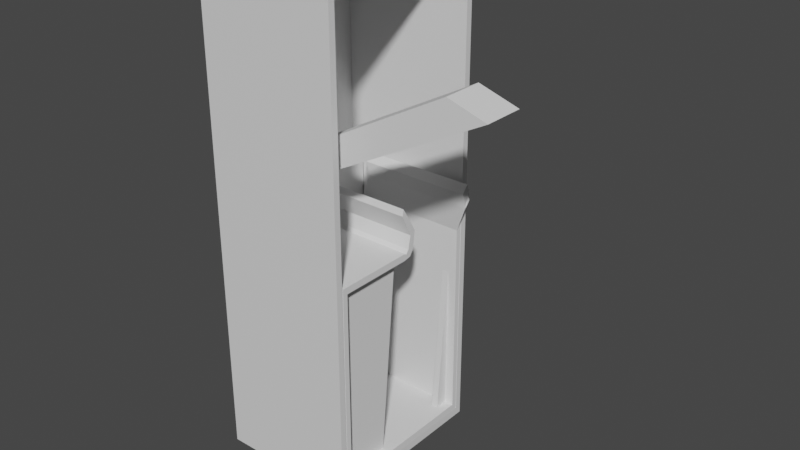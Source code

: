 # Source: ascenseur_broken.blend  (saved by Blender 3.3.6; exported with 4.5.12 LTS)
import bpy
from mathutils import Matrix  # noqa: F401  (used for matrix-valued properties, if any)

bpy.ops.wm.read_factory_settings(use_empty=True)
scene = bpy.context.scene
scene.name = 'Scene'

# ---- collections
col_collection = bpy.data.collections.new('Collection'); scene.collection.children.link(col_collection)

# ---- materials (node trees are filled in below, after node groups)
mat_material = bpy.data.materials.new('Material')
mat_material.alpha_threshold = 0.0
mat_material.use_transparent_shadow = False
mat_material.roughness = 0.5
mat_material.line_color = (0.0, 0.0, 0.0, 1.0)

# ---- material node trees
mat_material.use_nodes = True; mat_material.node_tree.nodes.clear()
_N = mat_material.node_tree.nodes; _L = mat_material.node_tree.links
n0 = _N.new('ShaderNodeOutputMaterial'); n0.name = 'Material Output'; n0.location = (300, 300)
n1 = _N.new('ShaderNodeBsdfPrincipled'); n1.name = 'Principled BSDF'; n1.location = (10, 300)
n1.distribution = 'GGX'
n1.subsurface_method = 'RANDOM_WALK_SKIN'
n1.inputs[3].default_value = 1.45
n1.inputs[27].default_value = (0.0, 0.0, 0.0, 1.0)
n1.inputs[28].default_value = 1.0
_L.new(n1.outputs[0], n0.inputs[0])
n0.is_active_output = True

# ---- world
world_world = bpy.data.worlds.new('World'); scene.world = world_world
world_world.use_nodes = True; world_world.node_tree.nodes.clear()
_N = world_world.node_tree.nodes; _L = world_world.node_tree.links
n0 = _N.new('ShaderNodeOutputWorld'); n0.name = 'World Output'; n0.location = (300, 300)
n1 = _N.new('ShaderNodeBackground'); n1.name = 'Background'; n1.location = (10, 300)
n1.inputs[0].default_value = (0.05088, 0.05088, 0.05088, 1.0)
_L.new(n1.outputs[0], n0.inputs[0])
n0.is_active_output = True
world_world.color = (0.05088, 0.05088, 0.05088)
world_world.use_sun_shadow = False
world_world.sun_shadow_jitter_overblur = 0.0

# ---- meshes
me_cube = bpy.data.meshes.new('Cube')
me_cube.from_pydata([(1.0, 1.0, 1.0), (1.0, 1.0, -1.0), (1.0, -1.0, 1.0), (1.0, -1.0, -1.0), (-1.0, 1.0, 1.0), (-1.0, 1.0, -1.0), (-1.0, -1.0, 1.0), (-1.0, -1.0, -1.0), (1.0, 0.9281, 0.966), (1.0, 0.9281, -0.966), (1.0, -0.9281, 0.966), (1.0, -0.9281, -0.966), (-0.8949, 0.9281, 0.966), (-0.8949, 0.9281, -0.966), (-0.8949, -0.9281, 0.966), (-0.8949, -0.9281, -0.966)], [], [(0, 4, 6, 2), (3, 2, 6, 7), (7, 6, 4, 5), (5, 1, 3, 7), (2, 3, 11, 10), (5, 4, 0, 1), (11, 9, 13, 15), (1, 0, 8, 9), (3, 1, 9, 11), (0, 2, 10, 8), (13, 12, 14, 15), (10, 11, 15, 14), (8, 10, 14, 12), (9, 8, 12, 13)])
_uv = me_cube.uv_layers.new(name='UVMap')
_uv.uv.foreach_set('vector', [0.625, 0.5, 0.875, 0.5, 0.875, 0.75, 0.625, 0.75, 0.375, 0.75, 0.625, 0.75, 0.625, 1.0, 0.375, 1.0, 0.375, 0.0, 0.625, 0.0, 0.625, 0.25, 0.375, 0.25, 0.125, 0.5, 0.375, 0.5, 0.375, 0.75, 0.125, 0.75, 0.625, 0.75, 0.375, 0.75, 0.375, 0.75, 0.625, 0.75, 0.375, 0.25, 0.625, 0.25, 0.625, 0.5, 0.375, 0.5, 0.375, 0.75, 0.375, 0.5, 0.375, 0.5, 0.375, 0.75, 0.375, 0.5, 0.625, 0.5, 0.625, 0.5, 0.375, 0.5, 0.375, 0.75, 0.375, 0.5, 0.375, 0.5, 0.375, 0.75, 0.625, 0.5, 0.625, 0.75, 0.625, 0.75, 0.625, 0.5, 0.375, 0.5, 0.625, 0.5, 0.625, 0.75, 0.375, 0.75, 0.625, 0.75, 0.375, 0.75, 0.375, 0.75, 0.625, 0.75, 0.625, 0.5, 0.625, 0.75, 0.625, 0.75, 0.625, 0.5, 0.375, 0.5, 0.625, 0.5, 0.625, 0.5, 0.375, 0.5])
me_cube.materials.append(mat_material)
me_cube.use_mirror_vertex_groups = False
me_cube.update()
me_cube_001 = bpy.data.meshes.new('Cube.001')
me_cube_001.from_pydata([(-0.7448, -1.0, -1.0), (-0.7448, -1.0, 1.0), (-0.7448, 1.0, -1.0), (-0.7448, 1.0, 1.0), (1.0, -1.0, -1.0), (1.0, -1.0, 1.0), (1.0, 1.0, -1.0), (1.0, 1.0, 1.0), (1.0, 0.9359, 0.9359), (1.0, 0.9359, -0.9359), (1.0, -0.9359, -0.9359), (1.0, -0.9359, 0.9359), (-0.6388, 0.9359, 0.9359), (-0.6388, 0.9359, -0.9359), (-0.6388, -0.9359, -0.9359), (-0.6388, -0.9359, 0.9359), (-0.7448, 0.0, -1.0), (-0.7448, 0.0, 1.0), (1.0, 0.0, -1.0), (1.0, 0.0, 1.0), (1.0, 0.0, -0.9359), (1.0, 0.0, 0.9359), (-0.6388, 0.0, -0.9359), (-0.6388, 0.0, 0.9359), (-0.7448, 0.5, 1.0), (1.0, 0.5, -1.0), (1.0, 0.4679, -0.9359), (-0.6388, 0.4679, -0.9359), (-0.7448, 0.5, -1.0), (-0.6388, 0.4679, 0.9359), (-0.5318, 0.9048, 1.286), (1.213, 0.9048, 1.286), (1.205, 0.8406, 1.222), (-0.4342, 0.8406, 1.222), (-0.7448, 0.5, 1.455), (-0.7448, 1.0, 1.455), (-0.6388, 0.9359, 1.391), (-0.6388, 0.4679, 1.391), (1.0, 0.01845, 0.9855), (1.0, 0.08807, 0.9496), (-0.6388, 0.08807, 0.9496), (-0.7448, 0.01845, 0.9855), (1.0, 0.05661, 1.023), (1.0, 0.1396, 1.013), (-0.6388, 0.1396, 1.013), (-0.7448, 0.05661, 1.023), (1.0, 0.0909, 1.146), (1.0, 0.1647, 1.176), (-0.6388, 0.1647, 1.176), (-0.7448, 0.0909, 1.146), (1.0, -0.04253, 1.357), (1.0, -0.02675, 1.42), (-0.6388, -0.02675, 1.42), (-0.7448, -0.04253, 1.357), (-0.5644, 0.9165, 1.307), (1.18, 0.9165, 1.307), (1.172, 0.8258, 1.349), (-0.4668, 0.8258, 1.349), (-0.5644, 0.9354, 1.349), (1.18, 0.9354, 1.349), (1.172, 0.8999, 1.425), (-0.4668, 0.8999, 1.425)], [], [(28, 24, 3, 2), (2, 3, 7, 6), (5, 4, 10, 11), (4, 5, 1, 0), (16, 18, 4, 0), (19, 17, 1, 5), (21, 11, 15, 23), (25, 6, 9, 26), (19, 5, 11, 21), (6, 7, 8, 9), (22, 23, 15, 14), (9, 8, 12, 13), (11, 10, 14, 15), (26, 9, 13, 27), (10, 20, 22, 14), (27, 29, 23, 22), (4, 18, 20, 10), (28, 25, 18, 16), (0, 1, 17, 16), (2, 6, 25, 28), (13, 12, 29, 27), (20, 26, 27, 22), (18, 25, 26, 20), (16, 17, 24, 28), (17, 19, 38, 41), (29, 24, 17, 23), (3, 24, 34, 35), (3, 12, 33, 30), (30, 33, 57, 54), (7, 3, 30, 31), (12, 8, 32, 33), (8, 7, 31, 32), (34, 37, 36, 35), (12, 3, 35, 36), (29, 12, 36, 37), (24, 29, 37, 34), (41, 38, 42, 45), (23, 17, 41, 40), (21, 23, 40, 39), (19, 21, 39, 38), (44, 45, 49, 48), (38, 39, 43, 42), (40, 41, 45, 44), (39, 40, 44, 43), (49, 46, 50, 53), (43, 44, 48, 47), (45, 42, 46, 49), (42, 43, 47, 46), (50, 51, 52, 53), (46, 47, 51, 50), (48, 49, 53, 52), (47, 48, 52, 51), (54, 57, 61, 58), (32, 31, 55, 56), (33, 32, 56, 57), (31, 30, 54, 55), (59, 58, 61, 60), (56, 55, 59, 60), (57, 56, 60, 61), (55, 54, 58, 59)])
_uv = me_cube_001.uv_layers.new(name='UVMap')
_uv.uv.foreach_set('vector', [0.375, 0.1875, 0.625, 0.1875, 0.625, 0.25, 0.375, 0.25, 0.375, 0.25, 0.625, 0.25, 0.625, 0.5, 0.375, 0.5, 0.625, 0.75, 0.375, 0.75, 0.375, 0.75, 0.625, 0.75, 0.375, 0.75, 0.625, 0.75, 0.625, 1.0, 0.375, 1.0, 0.125, 0.625, 0.375, 0.625, 0.375, 0.75, 0.125, 0.75, 0.625, 0.625, 0.875, 0.625, 0.875, 0.75, 0.625, 0.75, 0.625, 0.625, 0.625, 0.75, 0.625, 0.75, 0.625, 0.625, 0.375, 0.5625, 0.375, 0.5, 0.375, 0.5, 0.375, 0.5625, 0.625, 0.625, 0.625, 0.75, 0.625, 0.75, 0.625, 0.625, 0.375, 0.5, 0.625, 0.5, 0.625, 0.5, 0.375, 0.5, 0.375, 0.625, 0.625, 0.625, 0.625, 0.75, 0.375, 0.75, 0.375, 0.5, 0.625, 0.5, 0.625, 0.5, 0.375, 0.5, 0.625, 0.75, 0.375, 0.75, 0.375, 0.75, 0.625, 0.75, 0.375, 0.5625, 0.375, 0.5, 0.375, 0.5, 0.375, 0.5625, 0.375, 0.75, 0.375, 0.625, 0.375, 0.625, 0.375, 0.75, 0.375, 0.5625, 0.625, 0.5625, 0.625, 0.625, 0.375, 0.625, 0.375, 0.75, 0.375, 0.625, 0.375, 0.625, 0.375, 0.75, 0.125, 0.5625, 0.375, 0.5625, 0.375, 0.625, 0.125, 0.625, 0.375, 0.0, 0.625, 0.0, 0.625, 0.125, 0.375, 0.125, 0.125, 0.5, 0.375, 0.5, 0.375, 0.5625, 0.125, 0.5625, 0.375, 0.5, 0.625, 0.5, 0.625, 0.5625, 0.375, 0.5625, 0.375, 0.625, 0.375, 0.5625, 0.375, 0.5625, 0.375, 0.625, 0.375, 0.625, 0.375, 0.5625, 0.375, 0.5625, 0.375, 0.625, 0.375, 0.125, 0.625, 0.125, 0.625, 0.1875, 0.375, 0.1875, 0.875, 0.625, 0.625, 0.625, 0.625, 0.625, 0.875, 0.625, 0.625, 0.5625, 0.625, 0.1875, 0.625, 0.125, 0.625, 0.625, 0.625, 0.25, 0.625, 0.1875, 0.625, 0.1875, 0.625, 0.25, 0.625, 0.25, 0.625, 0.5, 0.625, 0.5, 0.625, 0.25, 0.625, 0.25, 0.625, 0.5, 0.625, 0.5, 0.625, 0.25, 0.625, 0.5, 0.625, 0.25, 0.625, 0.25, 0.625, 0.5, 0.625, 0.5, 0.625, 0.5, 0.625, 0.5, 0.625, 0.5, 0.625, 0.5, 0.625, 0.5, 0.625, 0.5, 0.625, 0.5, 0.625, 0.1875, 0.625, 0.5625, 0.625, 0.5, 0.625, 0.25, 0.625, 0.5, 0.625, 0.25, 0.625, 0.25, 0.625, 0.5, 0.625, 0.5625, 0.625, 0.5, 0.625, 0.5, 0.625, 0.5625, 0.625, 0.1875, 0.625, 0.5625, 0.625, 0.5625, 0.625, 0.1875, 0.875, 0.625, 0.625, 0.625, 0.625, 0.625, 0.875, 0.625, 0.625, 0.625, 0.625, 0.125, 0.625, 0.125, 0.625, 0.625, 0.625, 0.625, 0.625, 0.625, 0.625, 0.625, 0.625, 0.625, 0.625, 0.625, 0.625, 0.625, 0.625, 0.625, 0.625, 0.625, 0.625, 0.625, 0.625, 0.125, 0.625, 0.125, 0.625, 0.625, 0.625, 0.625, 0.625, 0.625, 0.625, 0.625, 0.625, 0.625, 0.625, 0.625, 0.625, 0.125, 0.625, 0.125, 0.625, 0.625, 0.625, 0.625, 0.625, 0.625, 0.625, 0.625, 0.625, 0.625, 0.875, 0.625, 0.625, 0.625, 0.625, 0.625, 0.875, 0.625, 0.625, 0.625, 0.625, 0.625, 0.625, 0.625, 0.625, 0.625, 0.875, 0.625, 0.625, 0.625, 0.625, 0.625, 0.875, 0.625, 0.625, 0.625, 0.625, 0.625, 0.625, 0.625, 0.625, 0.625, 0.625, 0.625, 0.625, 0.625, 0.625, 0.625, 0.875, 0.625, 0.625, 0.625, 0.625, 0.625, 0.625, 0.625, 0.625, 0.625, 0.625, 0.625, 0.625, 0.125, 0.625, 0.125, 0.625, 0.625, 0.625, 0.625, 0.625, 0.625, 0.625, 0.625, 0.625, 0.625, 0.625, 0.25, 0.625, 0.5, 0.625, 0.5, 0.625, 0.25, 0.625, 0.5, 0.625, 0.5, 0.625, 0.5, 0.625, 0.5, 0.625, 0.5, 0.625, 0.5, 0.625, 0.5, 0.625, 0.5, 0.625, 0.5, 0.625, 0.25, 0.625, 0.25, 0.625, 0.5, 0.625, 0.5, 0.625, 0.25, 0.625, 0.5, 0.625, 0.5, 0.625, 0.5, 0.625, 0.5, 0.625, 0.5, 0.625, 0.5, 0.625, 0.5, 0.625, 0.5, 0.625, 0.5, 0.625, 0.5, 0.625, 0.5, 0.625, 0.25, 0.625, 0.25, 0.625, 0.5])
me_cube_001.update()
me_cube_002 = bpy.data.meshes.new('Cube.002')
me_cube_002.from_pydata([(-0.8414, -1.0, -0.6627), (-1.159, -1.0, 0.6627), (-0.8414, 1.0, -0.6627), (-1.159, 1.0, 0.6627), (1.149, -1.0, -0.7125), (0.8514, -1.0, 0.7125), (1.149, 1.0, -0.7125), (0.8514, 1.0, 0.7125)], [], [(0, 1, 3, 2), (2, 3, 7, 6), (6, 7, 5, 4), (4, 5, 1, 0), (2, 6, 4, 0), (7, 3, 1, 5)])
_uv = me_cube_002.uv_layers.new(name='UVMap')
_uv.uv.foreach_set('vector', [0.375, 0.0, 0.625, 0.0, 0.625, 0.25, 0.375, 0.25, 0.375, 0.25, 0.625, 0.25, 0.625, 0.5, 0.375, 0.5, 0.375, 0.5, 0.625, 0.5, 0.625, 0.75, 0.375, 0.75, 0.375, 0.75, 0.625, 0.75, 0.625, 1.0, 0.375, 1.0, 0.125, 0.5, 0.375, 0.5, 0.375, 0.75, 0.125, 0.75, 0.625, 0.5, 0.875, 0.5, 0.875, 0.75, 0.625, 0.75])
me_cube_002.update()
me_cube_003 = bpy.data.meshes.new('Cube.003')
me_cube_003.from_pydata([(-1.0, -0.7458, -1.01), (-1.0, -1.254, 0.9964), (-1.0, 0.9993, -0.9862), (-1.0, 1.0, 1.0), (1.0, -0.7458, -1.01), (1.0, -1.254, 0.9964), (1.0, 0.9993, -0.9862), (1.0, 1.0, 1.0)], [], [(0, 1, 3, 2), (2, 3, 7, 6), (6, 7, 5, 4), (4, 5, 1, 0), (2, 6, 4, 0), (7, 3, 1, 5)])
_uv = me_cube_003.uv_layers.new(name='UVMap')
_uv.uv.foreach_set('vector', [0.375, 0.0, 0.625, 0.0, 0.625, 0.25, 0.375, 0.25, 0.375, 0.25, 0.625, 0.25, 0.625, 0.5, 0.375, 0.5, 0.375, 0.5, 0.625, 0.5, 0.625, 0.75, 0.375, 0.75, 0.375, 0.75, 0.625, 0.75, 0.625, 1.0, 0.375, 1.0, 0.125, 0.5, 0.375, 0.5, 0.375, 0.75, 0.125, 0.75, 0.625, 0.5, 0.875, 0.5, 0.875, 0.75, 0.625, 0.75])
me_cube_003.update()
me_cube_004 = bpy.data.meshes.new('Cube.004')
me_cube_004.from_pydata([(-1.0, 0.9969, -1.003), (-1.0, 0.4891, 1.004), (-1.0, 0.9993, -0.9862), (-1.0, 1.0, 1.0), (1.0, 0.9969, -1.003), (1.0, 0.4891, 1.004), (1.0, 0.9993, -0.9862), (1.0, 1.0, 1.0)], [], [(0, 1, 3, 2), (2, 3, 7, 6), (6, 7, 5, 4), (4, 5, 1, 0), (2, 6, 4, 0), (7, 3, 1, 5)])
_uv = me_cube_004.uv_layers.new(name='UVMap')
_uv.uv.foreach_set('vector', [0.375, 0.0, 0.625, 0.0, 0.625, 0.25, 0.375, 0.25, 0.375, 0.25, 0.625, 0.25, 0.625, 0.5, 0.375, 0.5, 0.375, 0.5, 0.625, 0.5, 0.625, 0.75, 0.375, 0.75, 0.375, 0.75, 0.625, 0.75, 0.625, 1.0, 0.375, 1.0, 0.125, 0.5, 0.375, 0.5, 0.375, 0.75, 0.125, 0.75, 0.625, 0.5, 0.875, 0.5, 0.875, 0.75, 0.625, 0.75])
me_cube_004.update()
me_cube_005 = bpy.data.meshes.new('Cube.005')
me_cube_005.from_pydata([(-1.0, -1.0, -1.0), (-1.0, -1.0, 1.0), (-1.0, 1.0, -1.0), (-1.0, 1.0, 1.0), (1.0, -1.0, -1.0), (1.0, -1.0, 1.0), (1.0, 1.0, -1.0), (1.0, 1.0, 1.0), (-1.0, 19.0, -1.0), (-1.0, 19.0, 1.0), (-1.0, 21.0, -1.0), (-1.0, 21.0, 1.0), (1.0, 19.0, -1.0), (1.0, 19.0, 1.0), (1.0, 21.0, -1.0), (1.0, 21.0, 1.0), (-1.0, 39.0, -1.0), (-1.0, 39.0, 1.0), (-1.0, 41.0, -1.0), (-1.0, 41.0, 1.0), (1.0, 39.0, -1.0), (1.0, 39.0, 1.0), (1.0, 41.0, -1.0), (1.0, 41.0, 1.0), (-1.0, 59.0, -1.0), (-1.0, 59.0, 1.0), (-1.0, 61.0, -1.0), (-1.0, 61.0, 1.0), (1.0, 59.0, -1.0), (1.0, 59.0, 1.0), (1.0, 61.0, -1.0), (1.0, 61.0, 1.0)], [], [(0, 1, 3, 2), (2, 3, 7, 6), (6, 7, 5, 4), (4, 5, 1, 0), (2, 6, 4, 0), (7, 3, 1, 5), (8, 9, 11, 10), (10, 11, 15, 14), (14, 15, 13, 12), (12, 13, 9, 8), (10, 14, 12, 8), (15, 11, 9, 13), (16, 17, 19, 18), (18, 19, 23, 22), (22, 23, 21, 20), (20, 21, 17, 16), (18, 22, 20, 16), (23, 19, 17, 21), (24, 25, 27, 26), (26, 27, 31, 30), (30, 31, 29, 28), (28, 29, 25, 24), (26, 30, 28, 24), (31, 27, 25, 29)])
_uv = me_cube_005.uv_layers.new(name='UVMap')
_uv.uv.foreach_set('vector', [0.375, 0.0, 0.625, 0.0, 0.625, 0.25, 0.375, 0.25, 0.375, 0.25, 0.625, 0.25, 0.625, 0.5, 0.375, 0.5, 0.375, 0.5, 0.625, 0.5, 0.625, 0.75, 0.375, 0.75, 0.375, 0.75, 0.625, 0.75, 0.625, 1.0, 0.375, 1.0, 0.125, 0.5, 0.375, 0.5, 0.375, 0.75, 0.125, 0.75, 0.625, 0.5, 0.875, 0.5, 0.875, 0.75, 0.625, 0.75, 0.375, 0.0, 0.625, 0.0, 0.625, 0.25, 0.375, 0.25, 0.375, 0.25, 0.625, 0.25, 0.625, 0.5, 0.375, 0.5, 0.375, 0.5, 0.625, 0.5, 0.625, 0.75, 0.375, 0.75, 0.375, 0.75, 0.625, 0.75, 0.625, 1.0, 0.375, 1.0, 0.125, 0.5, 0.375, 0.5, 0.375, 0.75, 0.125, 0.75, 0.625, 0.5, 0.875, 0.5, 0.875, 0.75, 0.625, 0.75, 0.375, 0.0, 0.625, 0.0, 0.625, 0.25, 0.375, 0.25, 0.375, 0.25, 0.625, 0.25, 0.625, 0.5, 0.375, 0.5, 0.375, 0.5, 0.625, 0.5, 0.625, 0.75, 0.375, 0.75, 0.375, 0.75, 0.625, 0.75, 0.625, 1.0, 0.375, 1.0, 0.125, 0.5, 0.375, 0.5, 0.375, 0.75, 0.125, 0.75, 0.625, 0.5, 0.875, 0.5, 0.875, 0.75, 0.625, 0.75, 0.375, 0.0, 0.625, 0.0, 0.625, 0.25, 0.375, 0.25, 0.375, 0.25, 0.625, 0.25, 0.625, 0.5, 0.375, 0.5, 0.375, 0.5, 0.625, 0.5, 0.625, 0.75, 0.375, 0.75, 0.375, 0.75, 0.625, 0.75, 0.625, 1.0, 0.375, 1.0, 0.125, 0.5, 0.375, 0.5, 0.375, 0.75, 0.125, 0.75, 0.625, 0.5, 0.875, 0.5, 0.875, 0.75, 0.625, 0.75])
me_cube_005.update()

# ---- objects
ob_cage_col = bpy.data.objects.new('Cage-col', me_cube)
ob_ascenseur_col = bpy.data.objects.new('Ascenseur-col', me_cube_001)
ob_barre_col = bpy.data.objects.new('Barre-col', me_cube_002)
ob_porte_col = bpy.data.objects.new('Porte-col', me_cube_003)
ob_porte2_col = bpy.data.objects.new('Porte2-col', me_cube_004)
ob_cordes = bpy.data.objects.new('Cordes', me_cube_005)

# ---- transforms, parenting, visibility, modifiers, constraints
ob_cage_col.location = (0.0, 0.0, 0.0)
ob_cage_col.scale = (2.0, 2.5, 7.0)
ob_cage_col.lock_rotations_4d = False
ob_cage_col.empty_display_type = 'ARROWS'
ob_cage_col.lineart.crease_threshold = 0.0
ob_ascenseur_col.location = (0.0, 0.0, -3.758)
ob_ascenseur_col.scale = (2.0, 2.288, 3.0)
ob_barre_col.location = (2.846, -1.33, 3.17)
ob_barre_col.rotation_euler = (0.0, -0.4903, 0.0)
ob_barre_col.scale = (2.608, 0.5524, 0.5524)
ob_porte_col.location = (1.647, -1.309, -3.76)
ob_porte_col.rotation_euler = (-0.0878, -0.0, 0.0)
ob_porte_col.scale = (0.095, 0.95, 2.85)
ob_porte2_col.location = (1.647, 2.955, -3.886)
ob_porte2_col.rotation_euler = (-3.229, -0.0, 0.0)
ob_porte2_col.scale = (0.095, 0.95, 2.85)
ob_cordes.location = (-1.646, -1.505, 0.0)
ob_cordes.scale = (0.05, 0.05, 6.9)

# ---- collection membership
col_collection.objects.link(ob_cage_col)
col_collection.objects.link(ob_ascenseur_col)
col_collection.objects.link(ob_barre_col)
col_collection.objects.link(ob_porte_col)
col_collection.objects.link(ob_porte2_col)
col_collection.objects.link(ob_cordes)

# ---- scene / render settings (as saved in the file)
scene.frame_start = 1; scene.frame_end = 250; scene.frame_set(1)
scene.render.engine = 'BLENDER_EEVEE_NEXT'
scene.cycles.sampling_pattern = 'TABULATED_SOBOL'
scene.cycles.use_light_tree = False
scene.view_settings.view_transform = 'Filmic'
bpy.context.view_layer.update()

# ---- added for rendering (the .blend has no active camera and no usable light): camera, sun
cam_auto = bpy.data.cameras.new('AutoCamera')
cam_auto.lens = 50.0
cam_auto.sensor_width = 36.0
cam_auto.clip_end = 1000.0
ob_auto_camera = bpy.data.objects.new('AutoCamera', cam_auto)
scene.collection.objects.link(ob_auto_camera)
ob_auto_camera.location = (17.4581, -18.7471, 12.4966)
ob_auto_camera.rotation_euler = (1.09748, -7.21219e-08, 0.694738)
scene.camera = ob_auto_camera
light_auto_sun = bpy.data.lights.new('AutoSun', 'SUN')
light_auto_sun.energy = 3.0
light_auto_sun.angle = 0.0523599
ob_auto_sun = bpy.data.objects.new('AutoSun', light_auto_sun)
scene.collection.objects.link(ob_auto_sun)
ob_auto_sun.rotation_euler = (0.872665, 0.174533, 0.523599)
bpy.context.view_layer.update()
